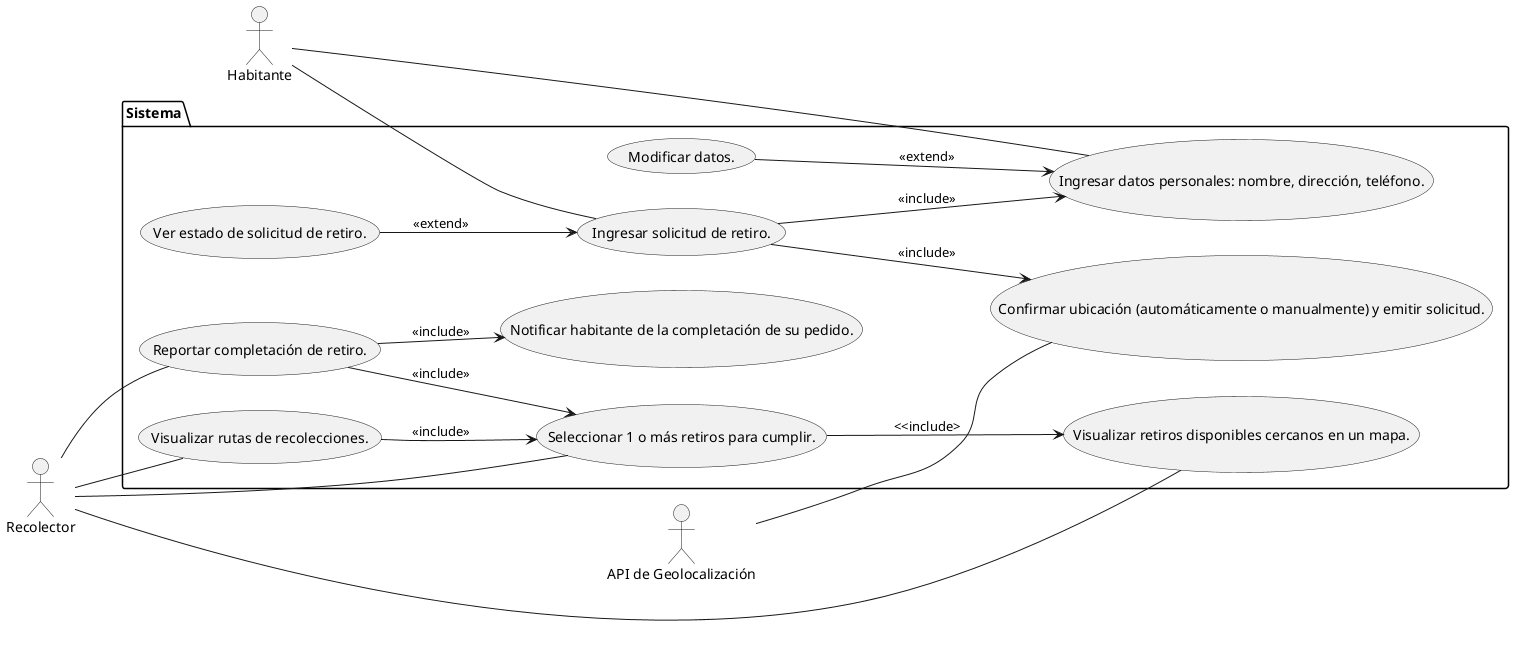

The diagram above was rendered by PlantUML. Its source (embedded in the PNG):
@startuml
left to right direction

:Habitante:
:Recolector:
:API de Geolocalización: as api

package Sistema {
  usecase "Ingresar solicitud de retiro." as UC1
  usecase "Confirmar ubicación (automáticamente o manualmente) y emitir solicitud." as UC2
  usecase "Ingresar datos personales: nombre, dirección, teléfono." as UC3
  usecase "Modificar datos." as UC4
  usecase "Ver estado de solicitud de retiro." as UC5
  usecase "Seleccionar 1 o más retiros para cumplir." as UC6
  usecase "Visualizar retiros disponibles cercanos en un mapa." as UC7
  usecase "Reportar completación de retiro." as UC8
  usecase "Visualizar rutas de recolecciones." as UC9
  usecase "Notificar habitante de la completación de su pedido." as UC10
}

:UC1: --> :UC2: : <<include>>
:UC1: --> :UC3: : <<include>>
:UC6: --> :UC7: : <<include>
:UC9: --> :UC6: : <<include>>
:UC8: --> :UC6: : <<include>>
:UC8: --> :UC10: : <<include>>


:UC4: --> :UC3:: <<extend>>
:UC5: --> :UC1:: <<extend>>



:Habitante: -- UC1
:Habitante: -- UC3
:Recolector: -- UC6
:Recolector: -- UC7
:Recolector: -- UC8
:Recolector: -- UC9
:api: -- UC2
@enduml